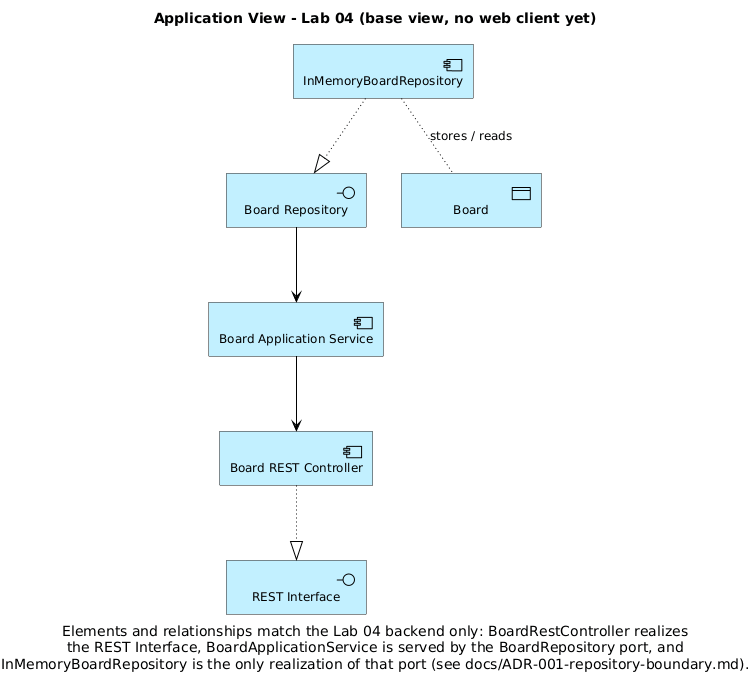

The diagram above was rendered by PlantUML. Its source (embedded in the PNG):
@startuml
!include <archimate/Archimate>

title Application View - Lab 04 (base view, no web client yet)

Application_Component(restController, "Board REST Controller", "BoardRestController")
Application_Interface(restInterface, "REST Interface", "/api/boards")
Application_Component(appService, "Board Application Service", "BoardApplicationService")
Application_Interface(repoPort, "Board Repository", "port: BoardRepository")
Application_Component(inMemoryRepo, "InMemoryBoardRepository", "in-memory adapter")
Application_DataObject(boardData, "Board", "domain aggregate")

Rel_Realization(restController, restInterface)
Rel_Serving(appService, restController)
Rel_Serving(repoPort, appService)
Rel_Realization(inMemoryRepo, repoPort)
Rel_Access(inMemoryRepo, boardData, "stores / reads")

caption Elements and relationships match the Lab 04 backend only: BoardRestController realizes\nthe REST Interface, BoardApplicationService is served by the BoardRepository port, and\nInMemoryBoardRepository is the only realization of that port (see docs/ADR-001-repository-boundary.md).
@enduml